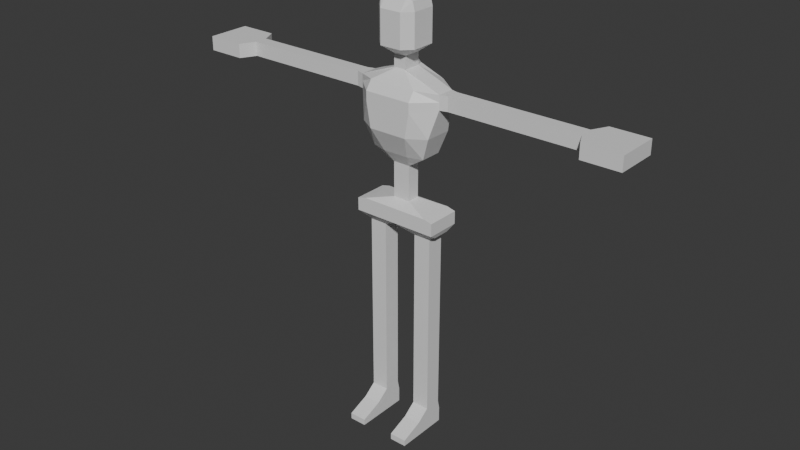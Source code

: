 # Source: Zombi.blend  (saved by Blender 4.0.36; exported with 4.5.12 LTS)
import bpy
from mathutils import Matrix  # noqa: F401  (used for matrix-valued properties, if any)

bpy.ops.wm.read_factory_settings(use_empty=True)
scene = bpy.context.scene
scene.name = 'Scene'

# ---- materials (node trees are filled in below, after node groups)
mat_zombi = bpy.data.materials.new('Zombi')
mat_zombi.alpha_threshold = 0.0
mat_zombi.use_transparent_shadow = False
mat_zombi.roughness = 0.5
mat_zombi.line_color = (0.0, 0.0, 0.0, 1.0)

# ---- material node trees
mat_zombi.use_nodes = True; mat_zombi.node_tree.nodes.clear()
_N = mat_zombi.node_tree.nodes; _L = mat_zombi.node_tree.links
n0 = _N.new('ShaderNodeOutputMaterial'); n0.name = 'Material Output'; n0.location = (300, 300)
n1 = _N.new('ShaderNodeBsdfPrincipled'); n1.name = 'Principled BSDF'; n1.location = (10, 300)
n1.inputs[3].default_value = 1.45
_L.new(n1.outputs[0], n0.inputs[0])
n0.is_active_output = True

# ---- world
world_world = bpy.data.worlds.new('World'); scene.world = world_world
world_world.use_nodes = True; world_world.node_tree.nodes.clear()
_N = world_world.node_tree.nodes; _L = world_world.node_tree.links
n0 = _N.new('ShaderNodeOutputWorld'); n0.name = 'World Output'; n0.location = (300, 300)
n1 = _N.new('ShaderNodeBackground'); n1.name = 'Background'; n1.location = (10, 300)
n1.inputs[0].default_value = (0.05088, 0.05088, 0.05088, 1.0)
_L.new(n1.outputs[0], n0.inputs[0])
n0.is_active_output = True
world_world.color = (0.05088, 0.05088, 0.05088)
world_world.use_sun_shadow = False
world_world.sun_shadow_jitter_overblur = 0.0

# ---- meshes
me_zombi = bpy.data.meshes.new('Zombi')
me_zombi.from_pydata([(0.08, 0.05, 1.99), (0.09, 0.05, 1.8), (0.08, -0.06, 1.99), (0.09, -0.06, 1.8), (-0.08, 0.05, 1.99), (-0.09, 0.05, 1.8), (-0.08, -0.06, 1.99), (-0.09, -0.06, 1.8), (0.16, 0.05, 0.0), (0.16, -0.1, 0.0), (-0.16, 0.05, 0.0), (-0.16, -0.1, 0.0), (-0.16, 0.04, 0.98), (-0.16, -0.04, 0.98), (0.16, 0.04, 0.98), (0.16, -0.04, 0.98), (0.0, 0.08, 1.8), (0.0, -0.06, 2.0), (0.0, -0.1, 1.8), (0.0, 0.05, 2.0), (-0.08, 0.05, 0.0), (-0.08, -0.1, 0.0), (-0.08, -0.04, 0.98), (-0.08, 0.04, 0.98), (-0.2, -0.04, 1.57), (-0.2, 0.04, 1.57), (0.0, 0.12, 1.56), (0.0, -0.12, 1.56), (-0.2, -0.04, 1.635), (-0.2, 0.04, 1.635), (0.0, 0.1, 1.645), (0.0, -0.09, 1.645), (-1.05, -0.1, 1.57), (-1.05, 0.1, 1.57), (-1.05, -0.1, 1.635), (-1.05, 0.1, 1.635), (-0.53, 0.03, 1.57), (-0.53, 0.03, 1.635), (-0.53, -0.03, 1.635), (-0.53, -0.03, 1.57), (-0.235, 0.03, 1.635), (-0.235, -0.03, 1.57), (-0.235, 0.03, 1.57), (-0.235, -0.03, 1.635), (-0.875, 0.1, 1.57), (-0.875, -0.1, 1.635), (-0.875, 0.1, 1.635), (-0.875, -0.1, 1.57), (-0.09, -1.49e-09, 1.8), (-0.08, -1.49e-09, 1.99), (-0.16, 0.0, 0.0), (-0.16, -7.451e-10, 0.98), (-0.08, 0.0, 0.0), (0.0, -1.49e-09, 2.0), (-0.2, 0.0, 1.57), (-0.09, -1.49e-09, 1.85), (0.0, -0.1, 1.85), (-0.2, 0.0, 1.635), (-1.05, 0.0, 1.57), (-1.05, 0.0, 1.635), (-0.53, 0.0, 1.57), (-0.53, 0.0, 1.635), (-0.235, 0.0, 1.635), (-0.235, 0.0, 1.57), (-0.875, 0.0, 1.57), (-0.875, 0.0, 1.635), (-0.16, 0.08, 1.025), (0.0, 0.08, 1.025), (0.0, -0.08, 1.025), (-0.16, -0.08, 1.025), (0.0, 0.08, 1.85), (-0.09, 0.05, 1.85), (-0.08, -7.451e-10, 0.98), (0.0, -7.451e-10, 1.025), (0.08, 0.05, 0.0), (0.08, -0.1, 0.0), (-0.09, 0.05, 1.95), (0.0, 0.08, 1.95), (0.08, -0.04, 0.98), (0.08, 0.04, 0.98), (0.0, -0.1, 1.95), (-0.04, 0.0, 1.283), (0.0, -0.03, 1.283), (-0.09, -1.49e-09, 1.95), (0.2, -0.04, 1.57), (0.2, 0.04, 1.57), (0.2, -0.04, 1.635), (0.2, 0.04, 1.635), (1.05, -0.1, 1.57), (1.05, 0.1, 1.57), (1.05, -0.1, 1.635), (1.05, 0.1, 1.635), (0.53, 0.03, 1.57), (0.53, 0.03, 1.635), (0.53, -0.03, 1.635), (0.53, -0.03, 1.57), (0.235, 0.03, 1.635), (0.235, -0.03, 1.57), (0.235, 0.03, 1.57), (0.235, -0.03, 1.635), (0.875, 0.1, 1.57), (0.0, 0.03, 1.283), (0.875, -0.1, 1.635), (0.875, 0.1, 1.635), (0.875, -0.1, 1.57), (-0.04, 0.03, 1.283), (0.09, -1.49e-09, 1.8), (0.08, -1.49e-09, 1.99), (-0.04, -0.03, 1.283), (0.16, 0.0, 0.0), (0.16, -7.451e-10, 0.98), (0.08, 0.0, 0.0), (-0.16, 0.08, 1.094), (0.0, 0.08, 1.094), (0.0, -0.08, 1.094), (-0.16, -7.451e-10, 1.094), (0.2, 0.0, 1.57), (0.09, -1.49e-09, 1.85), (-0.16, -0.08, 1.094), (-0.13, -0.05, 1.341), (0.2, 0.0, 1.635), (-0.05, 0.08, 1.95), (1.05, 0.0, 1.57), (-0.13, 0.0, 1.341), (0.0, -0.07, 1.341), (0.0, 0.07, 1.341), (-0.13, 0.05, 1.341), (-0.16, 0.04, 0.54), (-0.16, -0.04, 0.54), (-0.08, -0.04, 0.54), (-0.08, 0.04, 0.54), (-0.16, -7.451e-10, 0.54), (-0.08, -7.451e-10, 0.54), (-0.16, -0.04, 0.585), (-0.08, -7.451e-10, 0.585), (-0.16, 0.04, 0.585), (-0.08, -0.04, 0.585), (-0.08, 0.04, 0.585), (-0.16, -7.451e-10, 0.585), (-0.16, 0.04, 0.115), (-0.08, -0.04, 0.115), (-0.08, 0.04, 0.115), (-0.16, 0.0, 0.115), (-0.16, -0.04, 0.115), (-0.08, 0.0, 0.115), (1.05, 0.0, 1.635), (-0.2, 0.04, 1.603), (0.0, 0.12, 1.603), (0.0, -0.12, 1.603), (-0.2, -0.04, 1.603), (-1.05, 0.1, 1.603), (-1.05, -0.1, 1.603), (-0.53, -0.03, 1.603), (-0.53, 0.03, 1.603), (-0.235, 0.03, 1.603), (-0.235, -0.03, 1.603), (-0.875, -0.1, 1.603), (-0.875, 0.1, 1.603), (0.53, 0.0, 1.57), (-1.05, 0.0, 1.603), (-0.05, -0.1, 1.95), (0.53, 0.0, 1.635), (0.235, 0.0, 1.635), (0.235, 0.0, 1.57), (0.875, 0.0, 1.57), (0.875, 0.0, 1.635), (0.16, 0.08, 1.025), (-0.09, -0.06, 1.95), (-0.05, 0.08, 1.8), (-0.05, -0.06, 2.0), (-0.12, 0.05, 0.0), (-0.12, 0.04, 0.98), (-0.05, -0.1, 1.8), (-0.05, 0.05, 2.0), (-0.12, -0.1, 0.0), (-0.12, -0.04, 0.98), (-0.11, 0.12, 1.56), (-0.11, -0.12, 1.56), (-0.11, -0.09, 1.645), (-0.11, 0.1, 1.645), (-0.12, 0.0, 0.0), (-0.05, -1.49e-09, 2.0), (-0.1, 0.08, 1.025), (-0.1, -0.08, 1.025), (-0.02, 0.03, 1.283), (-0.02, -0.03, 1.283), (-0.08, -0.08, 1.094), (-0.08, 0.08, 1.094), (-0.06, 0.07, 1.341), (-0.06, -0.07, 1.341), (-0.12, 0.04, 0.54), (-0.12, -0.04, 0.54), (-0.12, -0.04, 0.585), (-0.12, 0.04, 0.585), (-0.12, 0.04, 0.115), (-0.12, -0.04, 0.115), (-0.11, -0.12, 1.603), (-0.11, 0.12, 1.603), (-0.03, -0.04, 1.758), (-0.03, 0.04, 1.758), (0.0, 0.04, 1.758), (0.0, -0.04, 1.758), (-0.03, -1.49e-09, 1.758), (0.16, -0.08, 1.025), (-0.02, 0.04, 1.758), (-0.02, -0.04, 1.758), (-0.03, 0.04, 1.701), (0.0, 0.07, 1.701), (0.0, -0.04, 1.701), (-0.03, 0.0, 1.701), (0.09, 0.05, 1.85), (0.08, -7.451e-10, 0.98), (-0.02, 0.07, 1.701), (-0.02, -0.04, 1.701), (-0.03, -0.04, 1.701), (-0.17, -0.07, 1.446), (0.09, 0.05, 1.95), (-0.17, 0.0, 1.446), (0.0, -0.12, 1.446), (0.0, 0.09, 1.446), (-0.17, 0.06, 1.446), (-0.09, -0.12, 1.446), (-0.09, 0.09, 1.446), (0.04, 0.0, 1.283), (-0.04, -0.03, 1.121), (-0.04, 0.03, 1.121), (0.0, 0.03, 1.121), (0.0, -0.03, 1.121), (-0.04, -7.451e-10, 1.121), (0.09, -1.49e-09, 1.95), (-0.02, 0.03, 1.121), (-0.02, -0.03, 1.121), (-0.16, -0.04, 0.6323), (-0.08, -7.451e-10, 0.6323), (-0.16, 0.04, 0.6323), (-0.08, -0.04, 0.6323), (-0.08, 0.04, 0.6323), (-0.16, -7.451e-10, 0.6323), (-0.12, 0.04, 0.6323), (-0.12, -0.04, 0.6323), (-0.16, 0.05, 0.069), (-0.08, -0.1, 0.069), (-0.08, 0.05, 0.069), (-0.16, 0.0, 0.069), (-0.16, -0.1, 0.069), (-0.08, 0.0, 0.069), (-0.12, 0.05, 0.069), (-0.12, -0.1, 0.069), (-0.4938, 0.03, 1.57), (-0.4938, -0.03, 1.635), (-0.4938, 0.03, 1.635), (-0.4938, -0.03, 1.57), (-0.4938, 0.0, 1.635), (-0.4938, 0.0, 1.57), (-0.4938, 0.03, 1.603), (-0.4938, -0.03, 1.603), (-0.8395, 0.03, 1.635), (-0.8395, -0.03, 1.57), (-0.8395, 0.03, 1.57), (-0.8395, -0.03, 1.635), (-0.8395, 0.0, 1.635), (-0.8395, 0.0, 1.57), (-0.8395, 0.03, 1.603), (-0.8395, -0.03, 1.603), (-0.16, -0.2, 0.0), (-0.08, -0.2, 0.0), (0.04, 0.03, 1.283), (-0.12, -0.2, 0.0), (-0.08, -0.2, 0.029), (-0.16, -0.2, 0.029), (-0.12, -0.2, 0.029), (0.04, -0.03, 1.283), (0.16, 0.08, 1.094), (0.16, -7.451e-10, 1.094), (0.16, -0.08, 1.094), (0.13, -0.05, 1.341), (0.05, 0.08, 1.95), (0.13, 0.0, 1.341), (0.13, 0.05, 1.341), (-0.05, -0.1, 1.9), (-0.05, 0.08, 1.9), (0.16, 0.04, 0.54), (0.16, -0.04, 0.54), (0.08, -0.04, 0.54), (0.08, 0.04, 0.54), (0.16, -7.451e-10, 0.54), (0.08, -7.451e-10, 0.54), (0.16, -0.04, 0.585), (0.08, -7.451e-10, 0.585), (0.16, 0.04, 0.585), (0.08, -0.04, 0.585), (0.08, 0.04, 0.585), (0.16, -7.451e-10, 0.585), (0.16, 0.04, 0.115), (0.08, -0.04, 0.115), (0.08, 0.04, 0.115), (0.16, 0.0, 0.115), (0.16, -0.04, 0.115), (0.08, 0.0, 0.115), (0.2, 0.04, 1.603), (0.2, -0.04, 1.603), (1.05, 0.1, 1.603), (1.05, -0.1, 1.603), (0.53, -0.03, 1.603), (0.53, 0.03, 1.603), (0.235, 0.03, 1.603), (0.235, -0.03, 1.603), (0.875, -0.1, 1.603), (0.875, 0.1, 1.603), (1.05, 0.0, 1.603), (0.05, -0.1, 1.95), (0.09, -0.06, 1.95), (0.05, 0.08, 1.8), (0.05, -0.06, 2.0), (0.12, 0.05, 0.0), (0.12, 0.04, 0.98), (0.05, -0.1, 1.8), (0.05, 0.05, 2.0), (0.12, -0.1, 0.0), (0.12, -0.04, 0.98), (0.11, 0.12, 1.56), (0.11, -0.12, 1.56), (0.11, -0.09, 1.645), (0.11, 0.1, 1.645), (0.12, 0.0, 0.0), (0.05, -1.49e-09, 2.0), (0.1, 0.08, 1.025), (0.1, -0.08, 1.025), (-0.09, -1.49e-09, 1.9), (0.02, 0.03, 1.283), (0.02, -0.03, 1.283), (0.08, -0.08, 1.094), (0.08, 0.08, 1.094), (0.06, 0.07, 1.341), (0.06, -0.07, 1.341), (0.0, -0.1, 1.9), (0.0, 0.08, 1.9), (0.12, 0.04, 0.54), (0.12, -0.04, 0.54), (0.12, -0.04, 0.585), (0.12, 0.04, 0.585), (0.12, 0.04, 0.115), (-0.09, 0.05, 1.9), (-0.09, -0.06, 1.9), (0.12, -0.04, 0.115), (0.11, -0.12, 1.603), (0.11, 0.12, 1.603), (0.03, -0.04, 1.758), (0.03, 0.04, 1.758), (0.03, -1.49e-09, 1.758), (0.02, 0.04, 1.758), (0.02, -0.04, 1.758), (0.03, 0.04, 1.701), (0.03, 0.0, 1.701), (0.02, 0.07, 1.701), (0.02, -0.04, 1.701), (0.03, -0.04, 1.701), (0.17, -0.07, 1.446), (0.17, 0.0, 1.446), (0.17, 0.06, 1.446), (0.09, -0.12, 1.446), (0.09, 0.09, 1.446), (0.04, -0.03, 1.121), (0.04, 0.03, 1.121), (0.04, -7.451e-10, 1.121), (0.02, 0.03, 1.121), (0.02, -0.03, 1.121), (0.16, -0.04, 0.6323), (0.08, -7.451e-10, 0.6323), (0.16, 0.04, 0.6323), (0.08, -0.04, 0.6323), (0.08, 0.04, 0.6323), (0.16, -7.451e-10, 0.6323), (0.12, 0.04, 0.6323), (0.12, -0.04, 0.6323), (0.16, 0.05, 0.069), (0.08, -0.1, 0.069), (0.08, 0.05, 0.069), (0.16, 0.0, 0.069), (-0.05, 0.08, 1.85), (-0.05, -0.1, 1.85), (0.16, -0.1, 0.069), (0.08, 0.0, 0.069), (0.12, 0.05, 0.069), (-0.09, -0.06, 1.85), (-0.03, -0.04, 1.729), (-0.03, 0.04, 1.729), (0.0, 0.04, 1.729), (0.0, -0.04, 1.729), (-0.03, 0.0, 1.729), (-0.02, 0.04, 1.729), (-0.02, -0.04, 1.729), (0.12, -0.1, 0.069), (0.4938, 0.03, 1.57), (0.4938, -0.03, 1.635), (0.4938, 0.03, 1.635), (0.4938, -0.03, 1.57), (-0.19, 0.04, 1.0), (-0.19, -0.04, 1.0), (-0.19, -7.451e-10, 1.0), (-0.2, 0.08, 1.025), (-0.2, -0.08, 1.025), (-0.2, -7.451e-10, 1.025), (-0.2, 0.08, 1.084), (-0.2, -7.451e-10, 1.084), (-0.2, -0.08, 1.084), (0.4938, 0.0, 1.635), (0.4938, 0.0, 1.57), (0.4938, 0.03, 1.603), (0.4938, -0.03, 1.603), (0.8395, 0.03, 1.635), (0.8395, -0.03, 1.57), (0.8395, 0.03, 1.57), (0.8395, -0.03, 1.635), (0.8395, 0.0, 1.635), (0.8395, 0.0, 1.57), (0.8395, 0.03, 1.603), (0.8395, -0.03, 1.603), (0.16, -0.2, 0.0), (0.08, -0.2, 0.0), (0.12, -0.2, 0.0), (0.08, -0.2, 0.029), (0.16, -0.2, 0.029), (0.12, -0.2, 0.029), (0.05, -0.1, 1.9), (0.05, 0.08, 1.9), (0.09, -1.49e-09, 1.9), (0.09, 0.05, 1.9), (0.09, -0.06, 1.9), (0.05, 0.08, 1.85), (0.05, -0.1, 1.85), (0.09, -0.06, 1.85), (0.03, -0.04, 1.729), (0.03, 0.04, 1.729), (0.03, 0.0, 1.729), (0.02, 0.04, 1.729), (0.02, -0.04, 1.729), (0.19, 0.04, 1.0), (0.19, -0.04, 1.0), (0.19, -7.451e-10, 1.0), (0.2, 0.08, 1.025), (0.2, -0.08, 1.025), (0.2, -7.451e-10, 1.025), (0.2, 0.08, 1.084), (0.2, -7.451e-10, 1.084), (0.2, -0.08, 1.084)], [], [(181, 49, 6, 169), (160, 169, 6, 167), (83, 49, 4, 76), (243, 240, 10, 50), (412, 100, 164, 415), (15, 438, 441, 203), (82, 227, 366, 330), (19, 53, 325, 317), (97, 396, 409, 306), (244, 11, 264, 269), (183, 69, 13, 175), (274, 445, 444, 273), (395, 93, 304, 408), (118, 115, 404, 405), (182, 67, 23, 171), (145, 309, 301, 91), (326, 315, 79, 67), (246, 242, 20, 170), (180, 52, 21, 174), (121, 173, 19, 77), (302, 88, 122, 309), (393, 92, 158, 407), (372, 292, 289, 369), (197, 147, 26, 176), (157, 44, 33, 150), (15, 367, 372, 110), (356, 86, 120, 353), (196, 149, 24, 177), (213, 214, 28, 178), (272, 443, 440, 166), (323, 346, 147, 30), (209, 206, 29, 57), (212, 207, 30, 179), (315, 373, 371, 79), (159, 150, 33, 58), (156, 45, 34, 151), (65, 46, 35, 59), (64, 47, 32, 58), (253, 251, 39, 60), (252, 250, 37, 61), (255, 249, 38, 152), (254, 248, 36, 153), (146, 25, 42, 154), (149, 28, 43, 155), (57, 29, 40, 62), (54, 24, 41, 63), (261, 257, 47, 64), (260, 256, 46, 65), (263, 259, 45, 156), (262, 258, 44, 157), (259, 260, 65, 45), (258, 261, 64, 44), (25, 54, 63, 42), (28, 57, 62, 43), (249, 252, 61, 38), (248, 253, 60, 36), (44, 64, 58, 33), (45, 65, 59, 34), (151, 159, 58, 32), (214, 209, 57, 28), (78, 370, 374, 319), (366, 331, 274, 362), (100, 89, 122, 164), (170, 20, 52, 180), (112, 66, 400, 403), (435, 354, 207, 387), (383, 314, 74, 377), (297, 381, 378, 296), (354, 323, 30, 207), (244, 243, 50, 11), (167, 6, 49, 83), (173, 4, 49, 181), (95, 411, 417, 303), (66, 12, 397, 400), (3, 347, 349, 106), (187, 113, 67, 182), (13, 69, 401, 398), (346, 320, 26, 147), (218, 124, 334, 360), (186, 118, 69, 183), (72, 73, 68, 22), (421, 419, 420, 423), (376, 382, 111, 75), (414, 165, 103, 410), (189, 119, 108, 185), (85, 359, 361, 320), (331, 327, 203, 274), (304, 416, 412, 92), (325, 313, 2, 107), (211, 78, 68, 73), (308, 301, 89, 100), (388, 208, 355, 436), (353, 120, 87, 352), (80, 310, 313, 17), (305, 408, 393, 98), (306, 409, 394, 99), (116, 163, 97, 84), (276, 77, 19, 317), (96, 395, 408, 305), (229, 216, 0, 107), (87, 96, 305, 299), (416, 308, 100, 412), (362, 274, 273, 364), (324, 318, 75, 111), (310, 311, 2, 313), (378, 109, 8, 375), (409, 303, 94, 394), (294, 376, 392, 344), (14, 369, 373, 315), (327, 319, 15, 203), (381, 422, 418, 9), (373, 340, 291, 371), (72, 23, 67, 73), (241, 21, 52, 245), (242, 245, 52, 20), (322, 345, 300, 86), (123, 126, 105, 81), (188, 125, 101, 184), (119, 123, 81, 108), (381, 9, 109, 378), (86, 99, 162, 120), (293, 375, 383, 341), (303, 417, 413, 94), (231, 224, 118, 186), (228, 225, 112, 115), (230, 226, 113, 187), (224, 228, 115, 118), (374, 339, 287, 367), (394, 94, 161, 406), (215, 217, 123, 119), (222, 219, 125, 188), (217, 220, 126, 123), (93, 410, 416, 304), (221, 215, 119, 189), (291, 284, 286, 288), (300, 306, 99, 86), (137, 134, 132, 130), (136, 129, 132, 134), (133, 138, 131, 128), (193, 137, 130, 190), (192, 133, 128, 191), (138, 135, 127, 131), (237, 234, 135, 138), (239, 232, 133, 192), (238, 236, 137, 193), (232, 237, 138, 133), (235, 136, 134, 233), (236, 233, 134, 137), (130, 132, 144, 141), (129, 140, 144, 132), (128, 131, 142, 143), (190, 130, 141, 194), (191, 128, 143, 195), (131, 127, 139, 142), (355, 322, 86, 356), (434, 353, 352, 433), (333, 329, 101, 125), (165, 145, 91, 103), (27, 218, 360, 321), (31, 148, 345, 322), (277, 223, 266, 278), (148, 27, 321, 345), (278, 266, 329, 333), (34, 59, 159, 151), (256, 262, 157, 46), (257, 263, 156, 47), (24, 149, 155, 41), (29, 146, 154, 40), (250, 254, 153, 37), (251, 255, 152, 39), (47, 156, 151, 32), (59, 35, 150, 159), (369, 289, 340, 373), (178, 28, 149, 196), (46, 157, 150, 35), (179, 30, 147, 197), (124, 82, 330, 334), (345, 321, 84, 300), (29, 179, 197, 146), (31, 178, 196, 148), (129, 191, 195, 140), (127, 190, 194, 139), (234, 238, 193, 135), (235, 239, 192, 136), (136, 192, 191, 129), (135, 193, 190, 127), (218, 221, 189, 124), (220, 222, 188, 126), (225, 230, 187, 112), (227, 231, 186, 114), (126, 188, 184, 105), (124, 189, 185, 82), (114, 186, 183, 68), (112, 187, 182, 66), (19, 173, 181, 53), (10, 170, 180, 50), (206, 212, 179, 29), (208, 213, 178, 31), (148, 196, 177, 27), (146, 197, 176, 25), (76, 4, 173, 121), (50, 180, 174, 11), (240, 246, 170, 10), (66, 182, 171, 12), (68, 183, 175, 22), (241, 247, 270, 268), (80, 17, 169, 160), (53, 181, 169, 17), (18, 172, 205, 201), (5, 168, 204, 199), (164, 122, 88, 104), (406, 161, 93, 395), (358, 277, 278, 359), (407, 158, 95, 396), (7, 48, 202, 198), (168, 16, 200, 204), (48, 5, 199, 202), (172, 7, 198, 205), (388, 391, 213, 208), (386, 390, 212, 206), (357, 275, 277, 358), (109, 9, 318, 324), (53, 17, 313, 325), (166, 14, 315, 326), (385, 389, 209, 214), (390, 387, 207, 212), (389, 386, 206, 209), (391, 385, 214, 213), (25, 176, 222, 220), (27, 177, 221, 218), (120, 162, 96, 87), (299, 305, 98, 85), (177, 24, 215, 221), (287, 282, 285, 292), (54, 25, 220, 217), (176, 26, 219, 222), (24, 54, 217, 215), (408, 304, 92, 393), (82, 185, 231, 227), (105, 184, 230, 225), (341, 383, 377, 295), (108, 81, 228, 224), (184, 101, 226, 230), (81, 105, 225, 228), (185, 108, 224, 231), (417, 307, 102, 413), (415, 164, 104, 411), (413, 102, 165, 414), (22, 175, 239, 235), (12, 171, 238, 234), (23, 72, 233, 236), (22, 235, 233, 72), (13, 51, 237, 232), (171, 23, 236, 238), (175, 13, 232, 239), (51, 12, 234, 237), (140, 195, 247, 241), (139, 194, 246, 240), (141, 144, 245, 242), (140, 241, 245, 144), (143, 142, 243, 244), (194, 141, 242, 246), (195, 143, 244, 247), (142, 139, 240, 243), (41, 155, 255, 251), (40, 154, 254, 250), (42, 63, 253, 248), (43, 62, 252, 249), (154, 42, 248, 254), (155, 43, 249, 255), (62, 40, 250, 252), (63, 41, 251, 253), (39, 152, 263, 257), (37, 153, 262, 256), (36, 60, 261, 258), (38, 61, 260, 259), (153, 36, 258, 262), (152, 38, 259, 263), (61, 37, 256, 260), (60, 39, 257, 261), (270, 269, 264, 267), (268, 270, 267, 265), (85, 98, 163, 116), (11, 174, 267, 264), (174, 21, 265, 267), (247, 244, 269, 270), (21, 241, 268, 265), (367, 287, 292, 372), (370, 368, 288, 290), (292, 285, 281, 289), (340, 337, 284, 291), (290, 288, 286, 283), (312, 350, 200, 16), (433, 352, 354, 435), (361, 333, 125, 219), (360, 334, 275, 357), (370, 290, 339, 374), (359, 278, 333, 361), (8, 109, 324, 314), (299, 85, 320, 346), (364, 273, 272, 363), (365, 332, 113, 226), (377, 74, 111, 382), (275, 271, 223, 277), (332, 326, 67, 113), (311, 229, 107, 2), (396, 95, 303, 409), (104, 88, 302, 307), (339, 338, 282, 287), (371, 291, 288, 368), (314, 324, 111, 74), (317, 325, 107, 0), (266, 363, 365, 329), (334, 330, 271, 275), (211, 73, 67, 79), (392, 423, 422, 381), (102, 90, 145, 165), (166, 440, 437, 14), (90, 302, 309, 145), (338, 344, 297, 282), (282, 297, 296, 285), (285, 296, 293, 281), (337, 341, 295, 284), (410, 103, 308, 416), (348, 433, 435, 350), (351, 436, 432, 347), (312, 16, 70, 429), (349, 434, 433, 348), (3, 106, 117, 431), (201, 388, 436, 351), (290, 283, 338, 339), (283, 294, 344, 338), (281, 293, 341, 337), (87, 299, 346, 323), (289, 281, 337, 340), (103, 91, 301, 308), (352, 87, 323, 354), (114, 68, 327, 331), (363, 272, 332, 365), (272, 166, 326, 332), (227, 114, 331, 366), (208, 31, 322, 355), (106, 349, 348, 1), (18, 201, 351, 316), (375, 8, 314, 383), (216, 276, 317, 0), (68, 78, 319, 327), (1, 348, 350, 312), (316, 351, 347, 3), (376, 421, 423, 392), (271, 362, 364, 223), (320, 361, 219, 26), (321, 360, 357, 84), (116, 358, 359, 85), (436, 355, 356, 432), (84, 357, 358, 116), (329, 365, 226, 101), (432, 356, 353, 434), (295, 377, 382, 298), (319, 374, 367, 15), (79, 371, 368, 211), (223, 364, 363, 266), (110, 372, 369, 14), (294, 298, 382, 376), (330, 366, 362, 271), (78, 211, 368, 370), (92, 412, 415, 158), (162, 406, 395, 96), (98, 393, 407, 163), (344, 392, 381, 297), (163, 407, 396, 97), (94, 413, 414, 161), (296, 378, 375, 293), (99, 394, 406, 162), (9, 418, 420, 318), (318, 420, 419, 75), (161, 414, 410, 93), (158, 415, 411, 95), (75, 419, 421, 376), (423, 420, 418, 422), (427, 425, 276, 216), (117, 210, 427, 426), (56, 335, 279, 380), (71, 342, 280, 379), (426, 427, 216, 229), (384, 343, 328, 55), (210, 429, 425, 427), (430, 431, 428, 424), (424, 428, 311, 310), (379, 280, 336, 70), (55, 328, 342, 71), (380, 279, 343, 384), (309, 122, 89, 301), (411, 104, 307, 417), (335, 80, 160, 279), (342, 76, 121, 280), (284, 295, 298, 286), (343, 167, 83, 328), (84, 97, 306, 300), (307, 302, 90, 102), (283, 286, 298, 294), (280, 121, 77, 336), (328, 83, 76, 342), (279, 160, 167, 343), (172, 380, 384, 7), (48, 55, 71, 5), (168, 379, 70, 16), (428, 426, 229, 311), (431, 117, 426, 428), (56, 430, 424, 335), (7, 384, 55, 48), (425, 336, 77, 276), (5, 71, 379, 168), (18, 56, 380, 172), (429, 70, 336, 425), (335, 424, 310, 80), (350, 435, 387, 200), (316, 3, 431, 430), (1, 312, 429, 210), (106, 1, 210, 117), (18, 316, 430, 56), (347, 432, 434, 349), (205, 198, 385, 391), (202, 199, 386, 389), (204, 200, 387, 390), (198, 202, 389, 385), (199, 204, 390, 386), (201, 205, 391, 388), (402, 400, 397, 399), (401, 402, 399, 398), (405, 404, 402, 401), (404, 403, 400, 402), (115, 112, 403, 404), (69, 118, 405, 401), (12, 51, 399, 397), (51, 13, 398, 399), (442, 439, 437, 440), (441, 438, 439, 442), (445, 441, 442, 444), (444, 442, 440, 443), (273, 444, 443, 272), (203, 441, 445, 274), (14, 437, 439, 110), (110, 439, 438, 15)])
_uv = me_zombi.uv_layers.new(name='UVMap')
_uv.uv.foreach_set('vector', [0.8125, 0.625, 0.875, 0.625, 0.875, 0.75, 0.8125, 0.75, 0.5625, 0.9375, 0.625, 0.9375, 0.625, 1.0, 0.5625, 1.0, 0.5625, 0.125, 0.625, 0.125, 0.625, 0.25, 0.5625, 0.25, 0.375, 0.125, 0.375, 0.25, 0.375, 0.25, 0.375, 0.125, 0.375, 0.25, 0.375, 0.25, 0.375, 0.125, 0.375, 0.125, 0.375, 1.0, 0.375, 1.0, 0.375, 1.0, 0.375, 1.0, 0.375, 0.875, 0.375, 0.875, 0.375, 0.9375, 0.375, 0.9375, 0.75, 0.5, 0.75, 0.625, 0.8125, 0.625, 0.8125, 0.5, 0.375, 1.0, 0.375, 1.0, 0.375, 1.0, 0.375, 1.0, 0.375, 0.0, 0.375, 0.0, 0.375, 0.0, 0.375, 0.0, 0.375, 0.9375, 0.375, 1.0, 0.375, 1.0, 0.375, 0.9375, 0.375, 0.0, 0.375, 0.0, 0.375, 0.125, 0.375, 0.125, 0.375, 0.25, 0.375, 0.25, 0.375, 0.25, 0.375, 0.25, 0.375, 0.0, 0.375, 0.125, 0.375, 0.125, 0.375, 0.0, 0.375, 0.3125, 0.375, 0.375, 0.375, 0.375, 0.375, 0.3125, 0.375, 0.125, 0.375, 0.125, 0.375, 0.25, 0.375, 0.25, 0.375, 0.3125, 0.375, 0.3125, 0.375, 0.375, 0.375, 0.375, 0.375, 0.3125, 0.375, 0.375, 0.375, 0.375, 0.375, 0.3125, 0.1875, 0.625, 0.25, 0.625, 0.25, 0.75, 0.1875, 0.75, 0.5625, 0.3125, 0.625, 0.3125, 0.625, 0.375, 0.5625, 0.375, 0.375, 0.0, 0.375, 0.0, 0.375, 0.125, 0.375, 0.125, 0.375, 0.25, 0.375, 0.25, 0.375, 0.125, 0.375, 0.125, 0.375, 0.125, 0.375, 0.125, 0.375, 0.25, 0.375, 0.25, 0.375, 0.3125, 0.375, 0.375, 0.375, 0.375, 0.375, 0.3125, 0.375, 0.25, 0.375, 0.25, 0.375, 0.25, 0.375, 0.25, 0.375, 0.0, 0.375, 0.0, 0.375, 0.125, 0.375, 0.125, 0.375, 0.0, 0.375, 0.0, 0.375, 0.125, 0.375, 0.125, 0.375, 0.9375, 0.375, 1.0, 0.375, 1.0, 0.375, 0.9375, 0.375, 0.9375, 0.375, 1.0, 0.375, 1.0, 0.375, 0.9375, 0.375, 0.25, 0.375, 0.25, 0.375, 0.25, 0.375, 0.25, 0.375, 0.3125, 0.375, 0.3125, 0.375, 0.375, 0.375, 0.375, 0.375, 0.125, 0.375, 0.25, 0.375, 0.25, 0.375, 0.125, 0.375, 0.3125, 0.375, 0.375, 0.375, 0.375, 0.375, 0.3125, 0.375, 0.3125, 0.375, 0.3125, 0.375, 0.375, 0.375, 0.375, 0.375, 0.125, 0.375, 0.25, 0.375, 0.25, 0.375, 0.125, 0.375, 1.0, 0.375, 1.0, 0.375, 1.0, 0.375, 1.0, 0.375, 0.125, 0.375, 0.25, 0.375, 0.25, 0.375, 0.125, 0.375, 0.125, 0.375, 0.0, 0.375, 0.0, 0.375, 0.125, 0.375, 0.125, 0.375, 0.0, 0.375, 0.0, 0.375, 0.125, 0.375, 0.125, 0.375, 0.25, 0.375, 0.25, 0.375, 0.125, 0.375, 1.0, 0.375, 1.0, 0.375, 1.0, 0.375, 1.0, 0.375, 0.25, 0.375, 0.25, 0.375, 0.25, 0.375, 0.25, 0.375, 0.25, 0.375, 0.25, 0.375, 0.25, 0.375, 0.25, 0.375, 1.0, 0.375, 1.0, 0.375, 1.0, 0.375, 1.0, 0.375, 0.125, 0.375, 0.25, 0.375, 0.25, 0.375, 0.125, 0.375, 0.125, 0.375, 0.0, 0.375, 0.0, 0.375, 0.125, 0.375, 0.125, 0.375, 0.0, 0.375, 0.0, 0.375, 0.125, 0.375, 0.125, 0.375, 0.25, 0.375, 0.25, 0.375, 0.125, 0.375, 1.0, 0.375, 1.0, 0.375, 1.0, 0.375, 1.0, 0.375, 0.25, 0.375, 0.25, 0.375, 0.25, 0.375, 0.25, 0.375, 0.0, 0.375, 0.125, 0.375, 0.125, 0.375, 0.0, 0.375, 0.25, 0.375, 0.125, 0.375, 0.125, 0.375, 0.25, 0.375, 0.25, 0.375, 0.125, 0.375, 0.125, 0.375, 0.25, 0.375, 0.0, 0.375, 0.125, 0.375, 0.125, 0.375, 0.0, 0.375, 0.0, 0.375, 0.125, 0.375, 0.125, 0.375, 0.0, 0.375, 0.25, 0.375, 0.125, 0.375, 0.125, 0.375, 0.25, 0.375, 0.25, 0.375, 0.125, 0.375, 0.125, 0.375, 0.25, 0.375, 0.0, 0.375, 0.125, 0.375, 0.125, 0.375, 0.0, 0.375, 0.0, 0.375, 0.125, 0.375, 0.125, 0.375, 0.0, 0.375, 0.0, 0.375, 0.125, 0.375, 0.125, 0.375, 0.0, 0.375, 0.875, 0.375, 0.875, 0.375, 0.9375, 0.375, 0.9375, 0.375, 0.9375, 0.375, 0.9375, 0.375, 1.0, 0.375, 1.0, 0.375, 0.25, 0.375, 0.25, 0.375, 0.125, 0.375, 0.125, 0.1875, 0.5, 0.25, 0.5, 0.25, 0.625, 0.1875, 0.625, 0.375, 0.25, 0.375, 0.25, 0.375, 0.25, 0.375, 0.25, 0.375, 0.3125, 0.375, 0.3125, 0.375, 0.375, 0.375, 0.375, 0.375, 0.3125, 0.375, 0.3125, 0.375, 0.375, 0.375, 0.375, 0.375, 0.0, 0.375, 0.0, 0.375, 0.125, 0.375, 0.125, 0.375, 0.3125, 0.375, 0.3125, 0.375, 0.375, 0.375, 0.375, 0.375, 0.0, 0.375, 0.125, 0.375, 0.125, 0.375, 0.0, 0.5625, 0.0, 0.625, 0.0, 0.625, 0.125, 0.5625, 0.125, 0.8125, 0.5, 0.875, 0.5, 0.875, 0.625, 0.8125, 0.625, 0.375, 1.0, 0.375, 1.0, 0.375, 1.0, 0.375, 1.0, 0.375, 0.25, 0.375, 0.25, 0.375, 0.25, 0.375, 0.25, 0.375, 0.0, 0.375, 0.0, 0.375, 0.125, 0.375, 0.125, 0.375, 0.3125, 0.375, 0.375, 0.375, 0.375, 0.375, 0.3125, 0.375, 1.0, 0.375, 1.0, 0.375, 1.0, 0.375, 1.0, 0.375, 0.3125, 0.375, 0.3125, 0.375, 0.375, 0.375, 0.375, 0.375, 0.875, 0.375, 0.875, 0.375, 0.9375, 0.375, 0.9375, 0.375, 0.9375, 0.375, 1.0, 0.375, 1.0, 0.375, 0.9375, 0.0, 0.0, 0.0, 0.0, 0.375, 0.875, 0.375, 0.875, 0.375, 0.875, 0.375, 0.875, 0.375, 0.9375, 0.375, 0.9375, 0.2688, 0.7687, 0.2125, 0.5312, 0.25, 0.625, 0.25, 0.75, 0.375, 0.125, 0.375, 0.125, 0.375, 0.25, 0.375, 0.25, 0.375, 0.9375, 0.375, 1.0, 0.375, 1.0, 0.375, 0.9375, 0.375, 0.25, 0.375, 0.25, 0.375, 0.3125, 0.375, 0.3125, 0.375, 0.9375, 0.375, 0.9375, 0.375, 1.0, 0.375, 1.0, 0.375, 0.25, 0.375, 0.25, 0.375, 0.25, 0.375, 0.25, 0.8125, 0.625, 0.8125, 0.75, 0.875, 0.75, 0.875, 0.625, 0.0, 0.0, 0.375, 0.875, 0.375, 0.875, 0.0, 0.0, 0.375, 0.25, 0.375, 0.25, 0.375, 0.25, 0.375, 0.25, 0.375, 0.875, 0.375, 0.875, 0.375, 0.9375, 0.375, 0.9375, 0.375, 0.125, 0.375, 0.125, 0.375, 0.25, 0.375, 0.25, 0.5625, 0.875, 0.5625, 0.9375, 0.625, 0.9375, 0.625, 0.875, 0.375, 0.25, 0.375, 0.25, 0.375, 0.25, 0.375, 0.25, 0.375, 1.0, 0.375, 1.0, 0.375, 1.0, 0.375, 1.0, 0.375, 0.125, 0.375, 0.125, 0.375, 0.0, 0.375, 0.0, 0.5625, 0.3125, 0.5625, 0.375, 0.625, 0.375, 0.625, 0.3125, 0.375, 0.25, 0.375, 0.25, 0.375, 0.25, 0.375, 0.25, 0.5625, 0.125, 0.5625, 0.25, 0.625, 0.25, 0.625, 0.125, 0.375, 0.25, 0.375, 0.25, 0.375, 0.25, 0.375, 0.25, 0.375, 0.25, 0.375, 0.25, 0.375, 0.25, 0.375, 0.25, 0.375, 0.0, 0.375, 0.0, 0.375, 0.125, 0.375, 0.125, 0.1875, 0.625, 0.1875, 0.75, 0.25, 0.75, 0.25, 0.625, 0.5625, 0.9375, 0.5625, 1.0, 0.625, 1.0, 0.625, 0.9375, 0.375, 0.125, 0.375, 0.125, 0.375, 0.25, 0.375, 0.25, 0.375, 1.0, 0.375, 1.0, 0.375, 1.0, 0.375, 1.0, 0.375, 0.875, 0.375, 0.875, 0.375, 0.9375, 0.375, 0.9375, 0.375, 0.25, 0.375, 0.25, 0.375, 0.3125, 0.375, 0.3125, 0.375, 0.9375, 0.375, 0.9375, 0.375, 1.0, 0.375, 1.0, 0.375, 0.0, 0.375, 0.0, 0.375, 0.0, 0.375, 0.0, 0.375, 0.3125, 0.375, 0.3125, 0.375, 0.375, 0.375, 0.375, 0.0, 0.0, 0.375, 0.375, 0.375, 0.375, 0.0, 0.0, 0.2688, 0.7687, 0.25, 0.75, 0.25, 0.625, 0.2125, 0.5312, 0.2688, 0.4812, 0.2125, 0.5312, 0.25, 0.625, 0.25, 0.5, 0.375, 0.9375, 0.375, 0.9375, 0.375, 1.0, 0.375, 1.0, 0.375, 0.125, 0.375, 0.25, 0.375, 0.25, 0.375, 0.125, 0.375, 0.3125, 0.375, 0.375, 0.375, 0.375, 0.375, 0.3125, 0.375, 0.0, 0.375, 0.125, 0.375, 0.125, 0.375, 0.0, 0.375, 0.0, 0.375, 0.0, 0.375, 0.125, 0.375, 0.125, 0.375, 0.0, 0.375, 0.0, 0.375, 0.125, 0.375, 0.125, 0.375, 0.25, 0.375, 0.25, 0.375, 0.3125, 0.375, 0.3125, 0.375, 1.0, 0.375, 1.0, 0.375, 1.0, 0.375, 1.0, 0.375, 0.9375, 0.375, 1.0, 0.375, 1.0, 0.375, 0.9375, 0.375, 0.125, 0.375, 0.25, 0.375, 0.25, 0.375, 0.125, 0.375, 0.3125, 0.375, 0.375, 0.375, 0.375, 0.375, 0.3125, 0.375, 0.0, 0.375, 0.125, 0.375, 0.125, 0.375, 0.0, 0.375, 0.9375, 0.375, 0.9375, 0.375, 1.0, 0.375, 1.0, 0.375, 0.0, 0.375, 0.0, 0.375, 0.125, 0.375, 0.125, 0.375, 0.0, 0.375, 0.125, 0.375, 0.125, 0.375, 0.0, 0.375, 0.3125, 0.375, 0.375, 0.375, 0.375, 0.375, 0.3125, 0.375, 0.125, 0.375, 0.25, 0.375, 0.25, 0.375, 0.125, 0.375, 0.25, 0.375, 0.25, 0.375, 0.25, 0.375, 0.25, 0.375, 0.9375, 0.375, 1.0, 0.375, 1.0, 0.375, 0.9375, 0.3438, 0.4062, 0.3125, 0.4375, 0.125, 0.3125, 0.0625, 0.1562, 0.375, 1.0, 0.375, 1.0, 0.375, 1.0, 0.375, 1.0, 0.3438, 0.4062, 0.0625, 0.1562, 0.125, 0.3125, 0.3125, 0.4375, 0.3438, 0.8438, 0.3125, 0.8125, 0.125, 0.3125, 0.0625, 0.1562, 0.375, 0.0, 0.375, 0.125, 0.375, 0.125, 0.375, 0.0, 0.375, 0.3125, 0.375, 0.375, 0.375, 0.375, 0.375, 0.3125, 0.375, 0.9375, 0.375, 1.0, 0.375, 1.0, 0.375, 0.9375, 0.375, 0.125, 0.375, 0.25, 0.375, 0.25, 0.375, 0.125, 0.375, 0.125, 0.375, 0.25, 0.375, 0.25, 0.375, 0.125, 0.375, 0.9375, 0.375, 1.0, 0.375, 1.0, 0.375, 0.9375, 0.375, 0.3125, 0.375, 0.375, 0.375, 0.375, 0.375, 0.3125, 0.375, 0.0, 0.375, 0.125, 0.375, 0.125, 0.375, 0.0, 0.3484, 0.8484, 0.3438, 0.8438, 0.0625, 0.1562, 0.05312, 0.1328, 0.3484, 0.4016, 0.05312, 0.1328, 0.0625, 0.1562, 0.3438, 0.4062, 0.3125, 0.4375, 0.125, 0.3125, 0.1875, 0.4688, 0.2812, 0.4688, 0.3125, 0.8125, 0.2812, 0.7812, 0.1875, 0.4688, 0.125, 0.3125, 0.375, 0.0, 0.375, 0.125, 0.375, 0.125, 0.375, 0.0, 0.375, 0.3125, 0.375, 0.375, 0.375, 0.375, 0.375, 0.3125, 0.375, 0.9375, 0.375, 1.0, 0.375, 1.0, 0.375, 0.9375, 0.375, 0.125, 0.375, 0.25, 0.375, 0.25, 0.375, 0.125, 0.375, 0.9375, 0.375, 0.9375, 0.375, 1.0, 0.375, 1.0, 0.375, 0.125, 0.375, 0.125, 0.375, 0.25, 0.375, 0.25, 0.375, 0.3125, 0.375, 0.3125, 0.375, 0.375, 0.375, 0.375, 0.375, 0.125, 0.375, 0.125, 0.375, 0.25, 0.375, 0.25, 0.375, 0.875, 0.375, 0.875, 0.375, 0.9375, 0.375, 0.9375, 0.375, 0.875, 0.375, 0.875, 0.375, 0.9375, 0.375, 0.9375, 0.375, 0.125, 0.375, 0.125, 0.375, 0.25, 0.375, 0.25, 0.375, 0.875, 0.375, 0.875, 0.375, 0.9375, 0.375, 0.9375, 0.375, 0.25, 0.375, 0.25, 0.375, 0.3125, 0.375, 0.3125, 0.375, 0.0, 0.375, 0.125, 0.375, 0.125, 0.375, 0.0, 0.375, 0.25, 0.375, 0.25, 0.375, 0.25, 0.375, 0.25, 0.375, 1.0, 0.375, 1.0, 0.375, 1.0, 0.375, 1.0, 0.375, 1.0, 0.375, 1.0, 0.375, 1.0, 0.375, 1.0, 0.375, 0.25, 0.375, 0.25, 0.375, 0.25, 0.375, 0.25, 0.375, 0.25, 0.375, 0.25, 0.375, 0.25, 0.375, 0.25, 0.375, 1.0, 0.375, 1.0, 0.375, 1.0, 0.375, 1.0, 0.375, 1.0, 0.375, 1.0, 0.375, 1.0, 0.375, 1.0, 0.375, 0.125, 0.375, 0.25, 0.375, 0.25, 0.375, 0.125, 0.375, 0.25, 0.375, 0.25, 0.375, 0.3125, 0.375, 0.3125, 0.375, 0.9375, 0.375, 1.0, 0.375, 1.0, 0.375, 0.9375, 0.375, 0.25, 0.375, 0.25, 0.375, 0.25, 0.375, 0.25, 0.375, 0.3125, 0.375, 0.375, 0.375, 0.375, 0.375, 0.3125, 0.375, 0.875, 0.375, 0.875, 0.375, 0.9375, 0.375, 0.9375, 0.375, 0.9375, 0.375, 0.9375, 0.375, 1.0, 0.375, 1.0, 0.375, 0.25, 0.375, 0.3125, 0.375, 0.3125, 0.375, 0.25, 0.375, 0.875, 0.375, 0.9375, 0.375, 0.9375, 0.375, 0.875, 0.375, 0.875, 0.375, 0.9375, 0.375, 0.9375, 0.375, 0.875, 0.375, 0.25, 0.375, 0.3125, 0.375, 0.3125, 0.375, 0.25, 0.375, 0.25, 0.375, 0.3125, 0.375, 0.3125, 0.375, 0.25, 0.375, 0.875, 0.375, 0.9375, 0.375, 0.9375, 0.375, 0.875, 0.375, 0.875, 0.375, 0.9375, 0.375, 0.9375, 0.375, 0.875, 0.375, 0.25, 0.375, 0.3125, 0.375, 0.3125, 0.375, 0.25, 0.375, 0.875, 0.375, 0.9375, 0.375, 0.9375, 0.375, 0.875, 0.375, 0.25, 0.375, 0.3125, 0.375, 0.3125, 0.375, 0.25, 0.375, 0.25, 0.375, 0.3125, 0.375, 0.3125, 0.375, 0.25, 0.375, 0.875, 0.375, 0.9375, 0.375, 0.9375, 0.375, 0.875, 0.375, 0.25, 0.375, 0.3125, 0.375, 0.3125, 0.375, 0.25, 0.375, 0.875, 0.375, 0.9375, 0.375, 0.9375, 0.375, 0.875, 0.375, 0.875, 0.375, 0.9375, 0.375, 0.9375, 0.375, 0.875, 0.375, 0.25, 0.375, 0.3125, 0.375, 0.3125, 0.375, 0.25, 0.75, 0.5, 0.8125, 0.5, 0.8125, 0.625, 0.75, 0.625, 0.125, 0.5, 0.1875, 0.5, 0.1875, 0.625, 0.125, 0.625, 0.375, 0.25, 0.375, 0.3125, 0.375, 0.3125, 0.375, 0.25, 0.375, 0.875, 0.375, 0.9375, 0.375, 0.9375, 0.375, 0.875, 0.375, 0.875, 0.375, 0.9375, 0.375, 0.9375, 0.375, 0.875, 0.375, 0.25, 0.375, 0.3125, 0.375, 0.3125, 0.375, 0.25, 0.5625, 0.25, 0.625, 0.25, 0.625, 0.3125, 0.5625, 0.3125, 0.125, 0.625, 0.1875, 0.625, 0.1875, 0.75, 0.125, 0.75, 0.375, 0.25, 0.375, 0.3125, 0.375, 0.3125, 0.375, 0.25, 0.375, 0.25, 0.375, 0.3125, 0.375, 0.3125, 0.375, 0.25, 0.375, 0.875, 0.375, 0.9375, 0.375, 0.9375, 0.375, 0.875, 0.375, 0.875, 0.375, 0.9375, 0.375, 0.9375, 0.375, 0.875, 0.5625, 0.875, 0.625, 0.875, 0.625, 0.9375, 0.5625, 0.9375, 0.75, 0.625, 0.8125, 0.625, 0.8125, 0.75, 0.75, 0.75, 0.375, 0.875, 0.375, 0.9375, 0.375, 0.9375, 0.375, 0.875, 0.375, 0.25, 0.375, 0.3125, 0.375, 0.3125, 0.375, 0.25, 0.375, 0.125, 0.375, 0.125, 0.375, 0.0, 0.375, 0.0, 0.375, 0.125, 0.375, 0.125, 0.375, 0.25, 0.375, 0.25, 0.375, 0.125, 0.375, 0.125, 0.375, 0.25, 0.375, 0.25, 0.375, 0.125, 0.375, 0.125, 0.375, 0.0, 0.375, 0.0, 0.375, 0.0, 0.375, 0.125, 0.375, 0.125, 0.375, 0.0, 0.375, 0.3125, 0.375, 0.375, 0.375, 0.375, 0.375, 0.3125, 0.375, 0.125, 0.375, 0.25, 0.375, 0.25, 0.375, 0.125, 0.375, 0.9375, 0.375, 1.0, 0.375, 1.0, 0.375, 0.9375, 0.375, 0.875, 0.375, 0.9375, 0.375, 0.9375, 0.375, 0.875, 0.375, 0.25, 0.375, 0.3125, 0.375, 0.3125, 0.375, 0.25, 0.375, 0.0, 0.375, 0.0, 0.375, 0.125, 0.375, 0.125, 0.125, 0.625, 0.125, 0.75, 0.1875, 0.75, 0.1875, 0.625, 0.75, 0.625, 0.75, 0.75, 0.8125, 0.75, 0.8125, 0.625, 0.375, 0.25, 0.375, 0.25, 0.375, 0.3125, 0.375, 0.3125, 0.375, 0.0, 0.375, 0.125, 0.375, 0.125, 0.375, 0.0, 0.375, 0.3125, 0.375, 0.375, 0.375, 0.375, 0.375, 0.3125, 0.375, 0.125, 0.375, 0.25, 0.375, 0.25, 0.375, 0.125, 0.375, 0.9375, 0.375, 1.0, 0.375, 1.0, 0.375, 0.9375, 0.375, 0.25, 0.375, 0.3125, 0.375, 0.3125, 0.375, 0.25, 0.375, 0.875, 0.375, 0.9375, 0.375, 0.9375, 0.375, 0.875, 0.375, 0.125, 0.375, 0.125, 0.375, 0.25, 0.375, 0.25, 0.375, 0.25, 0.375, 0.25, 0.375, 0.25, 0.375, 0.25, 0.375, 0.9375, 0.375, 1.0, 0.375, 1.0, 0.375, 0.9375, 0.375, 0.0, 0.375, 0.0, 0.375, 0.125, 0.375, 0.125, 0.375, 0.125, 0.375, 0.25, 0.375, 0.25, 0.375, 0.125, 0.375, 0.3125, 0.375, 0.375, 0.375, 0.375, 0.375, 0.3125, 0.375, 0.0, 0.375, 0.125, 0.375, 0.125, 0.375, 0.0, 0.375, 0.25, 0.375, 0.25, 0.375, 0.25, 0.375, 0.25, 0.375, 0.875, 0.375, 0.9375, 0.375, 0.9375, 0.375, 0.875, 0.375, 0.25, 0.375, 0.3125, 0.375, 0.3125, 0.375, 0.25, 0.375, 0.3125, 0.375, 0.3125, 0.375, 0.375, 0.375, 0.375, 0.375, 0.0, 0.375, 0.125, 0.375, 0.125, 0.375, 0.0, 0.375, 0.3125, 0.375, 0.375, 0.375, 0.375, 0.375, 0.3125, 0.375, 0.125, 0.375, 0.25, 0.375, 0.25, 0.375, 0.125, 0.375, 0.9375, 0.375, 1.0, 0.375, 1.0, 0.375, 0.9375, 0.375, 1.0, 0.375, 1.0, 0.375, 1.0, 0.375, 1.0, 0.375, 0.125, 0.375, 0.125, 0.375, 0.0, 0.375, 0.0, 0.375, 0.0, 0.375, 0.0, 0.375, 0.125, 0.375, 0.125, 0.375, 0.875, 0.375, 0.9375, 0.375, 0.9375, 0.375, 0.875, 0.375, 0.25, 0.375, 0.3125, 0.375, 0.3125, 0.375, 0.25, 0.375, 0.375, 0.0, 0.0, 0.05312, 0.1328, 0.3484, 0.4016, 0.375, 0.875, 0.3484, 0.8484, 0.05312, 0.1328, 0.0, 0.0, 0.375, 0.0, 0.375, 0.125, 0.375, 0.125, 0.375, 0.0, 0.375, 0.3125, 0.375, 0.375, 0.375, 0.375, 0.375, 0.3125, 0.375, 0.9375, 0.375, 1.0, 0.375, 1.0, 0.375, 0.9375, 0.375, 0.125, 0.375, 0.25, 0.375, 0.25, 0.375, 0.125, 0.375, 0.875, 0.375, 0.9375, 0.375, 0.9375, 0.375, 0.875, 0.375, 0.25, 0.375, 0.3125, 0.375, 0.3125, 0.375, 0.25, 0.2812, 0.4688, 0.1875, 0.4688, 0.2125, 0.5312, 0.2688, 0.4812, 0.2812, 0.7812, 0.2688, 0.7687, 0.2125, 0.5312, 0.1875, 0.4688, 0.375, 0.0, 0.375, 0.125, 0.375, 0.125, 0.375, 0.0, 0.375, 0.3125, 0.375, 0.375, 0.375, 0.375, 0.375, 0.3125, 0.375, 0.9375, 0.375, 1.0, 0.375, 1.0, 0.375, 0.9375, 0.375, 0.125, 0.375, 0.25, 0.375, 0.25, 0.375, 0.125, 0.375, 1.0, 0.375, 1.0, 0.375, 1.0, 0.375, 1.0, 0.375, 0.25, 0.375, 0.25, 0.375, 0.25, 0.375, 0.25, 0.375, 0.25, 0.375, 0.125, 0.375, 0.125, 0.375, 0.25, 0.375, 0.0, 0.375, 0.125, 0.375, 0.125, 0.375, 0.0, 0.375, 0.25, 0.375, 0.25, 0.375, 0.25, 0.375, 0.25, 0.375, 1.0, 0.375, 1.0, 0.375, 1.0, 0.375, 1.0, 0.375, 0.125, 0.375, 0.25, 0.375, 0.25, 0.375, 0.125, 0.375, 0.125, 0.375, 0.0, 0.375, 0.0, 0.375, 0.125, 0.375, 1.0, 0.375, 1.0, 0.375, 1.0, 0.375, 1.0, 0.375, 0.25, 0.375, 0.25, 0.375, 0.25, 0.375, 0.25, 0.375, 0.25, 0.375, 0.125, 0.375, 0.125, 0.375, 0.25, 0.375, 0.0, 0.375, 0.125, 0.375, 0.125, 0.375, 0.0, 0.375, 0.25, 0.375, 0.25, 0.375, 0.25, 0.375, 0.25, 0.375, 1.0, 0.375, 1.0, 0.375, 1.0, 0.375, 1.0, 0.375, 0.125, 0.375, 0.25, 0.375, 0.25, 0.375, 0.125, 0.375, 0.125, 0.375, 0.0, 0.375, 0.0, 0.375, 0.125, 0.375, 0.9375, 0.375, 1.0, 0.375, 1.0, 0.375, 0.9375, 0.375, 0.875, 0.375, 0.9375, 0.375, 0.9375, 0.375, 0.875, 0.375, 0.25, 0.375, 0.25, 0.375, 0.125, 0.375, 0.125, 0.125, 0.75, 0.1875, 0.75, 0.1875, 0.75, 0.125, 0.75, 0.1875, 0.75, 0.25, 0.75, 0.25, 0.75, 0.1875, 0.75, 0.375, 0.9375, 0.375, 1.0, 0.375, 1.0, 0.375, 0.9375, 0.25, 0.75, 0.2688, 0.7687, 0.2688, 0.7687, 0.25, 0.75, 0.375, 0.0, 0.375, 0.0, 0.375, 0.125, 0.375, 0.125, 0.3484, 0.8484, 0.05312, 0.1328, 0.0625, 0.1562, 0.3438, 0.8438, 0.375, 0.125, 0.375, 0.125, 0.375, 0.25, 0.375, 0.25, 0.375, 0.3125, 0.375, 0.3125, 0.375, 0.375, 0.375, 0.375, 0.3438, 0.8438, 0.0625, 0.1562, 0.125, 0.3125, 0.3125, 0.8125, 0.375, 0.3125, 0.375, 0.3125, 0.375, 0.375, 0.375, 0.375, 0.375, 0.25, 0.375, 0.25, 0.375, 0.3125, 0.375, 0.3125, 0.375, 0.3125, 0.375, 0.3125, 0.375, 0.375, 0.375, 0.375, 0.375, 0.9375, 0.375, 0.9375, 0.375, 1.0, 0.375, 1.0, 0.375, 0.875, 0.375, 0.875, 0.375, 0.9375, 0.375, 0.9375, 0.375, 0.25, 0.375, 0.25, 0.375, 0.3125, 0.375, 0.3125, 0.125, 0.5, 0.125, 0.625, 0.1875, 0.625, 0.1875, 0.5, 0.375, 0.25, 0.375, 0.25, 0.375, 0.3125, 0.375, 0.3125, 0.375, 0.125, 0.375, 0.125, 0.375, 0.25, 0.375, 0.25, 0.375, 0.3125, 0.375, 0.3125, 0.375, 0.375, 0.375, 0.375, 0.2688, 0.4812, 0.25, 0.5, 0.25, 0.625, 0.2125, 0.5312, 0.375, 0.0, 0.375, 0.0, 0.375, 0.125, 0.375, 0.125, 0.375, 0.3125, 0.375, 0.3125, 0.375, 0.375, 0.375, 0.375, 0.5625, 0.0, 0.5625, 0.125, 0.625, 0.125, 0.625, 0.0, 0.375, 1.0, 0.375, 1.0, 0.375, 1.0, 0.375, 1.0, 0.375, 1.0, 0.375, 1.0, 0.375, 1.0, 0.375, 1.0, 0.375, 0.9375, 0.375, 0.9375, 0.375, 1.0, 0.375, 1.0, 0.3484, 0.4016, 0.3438, 0.4062, 0.0625, 0.1562, 0.05312, 0.1328, 0.1875, 0.5, 0.1875, 0.625, 0.25, 0.625, 0.25, 0.5, 0.8125, 0.5, 0.8125, 0.625, 0.875, 0.625, 0.875, 0.5, 0.375, 0.25, 0.375, 0.25, 0.375, 0.3125, 0.375, 0.3125, 0.375, 0.9375, 0.375, 0.9375, 0.375, 1.0, 0.375, 1.0, 0.0, 0.0, 0.0, 0.0, 0.375, 0.375, 0.375, 0.375, 0.375, 0.9375, 0.375, 0.9375, 0.375, 1.0, 0.375, 1.0, 0.375, 0.0, 0.375, 0.0, 0.375, 0.125, 0.375, 0.125, 0.375, 0.25, 0.375, 0.25, 0.375, 0.25, 0.375, 0.25, 0.375, 0.0, 0.375, 0.0, 0.375, 0.125, 0.375, 0.125, 0.375, 0.9375, 0.375, 0.9375, 0.375, 1.0, 0.375, 1.0, 0.375, 0.0, 0.375, 0.0, 0.375, 0.125, 0.375, 0.125, 0.375, 0.125, 0.375, 0.125, 0.375, 0.25, 0.375, 0.25, 0.375, 0.3125, 0.375, 0.3125, 0.375, 0.375, 0.375, 0.375, 0.375, 0.25, 0.375, 0.25, 0.375, 0.25, 0.375, 0.25, 0.375, 0.25, 0.375, 0.25, 0.375, 0.3125, 0.375, 0.3125, 0.375, 0.9375, 0.375, 0.9375, 0.375, 1.0, 0.375, 1.0, 0.375, 0.3125, 0.375, 0.375, 0.4375, 0.375, 0.4375, 0.3125, 0.375, 0.125, 0.375, 0.125, 0.375, 0.25, 0.375, 0.25, 0.375, 0.0, 0.375, 0.125, 0.4375, 0.125, 0.4375, 0.0, 0.375, 0.875, 0.375, 0.875, 0.375, 0.9375, 0.375, 0.9375, 0.375, 0.875, 0.375, 0.875, 0.375, 0.9375, 0.375, 0.9375, 0.375, 0.875, 0.375, 0.875, 0.375, 0.9375, 0.375, 0.9375, 0.375, 0.25, 0.375, 0.25, 0.375, 0.3125, 0.375, 0.3125, 0.375, 0.25, 0.375, 0.25, 0.375, 0.3125, 0.375, 0.3125, 0.375, 0.25, 0.375, 0.25, 0.375, 0.3125, 0.375, 0.3125, 0.375, 0.25, 0.375, 0.25, 0.375, 0.25, 0.375, 0.25, 0.375, 0.25, 0.375, 0.25, 0.375, 0.3125, 0.375, 0.3125, 0.375, 0.875, 0.375, 0.875, 0.375, 0.9375, 0.375, 0.9375, 0.375, 0.25, 0.375, 0.25, 0.375, 0.3125, 0.375, 0.3125, 0.375, 0.25, 0.375, 0.25, 0.375, 0.3125, 0.375, 0.3125, 0.375, 0.875, 0.375, 0.875, 0.375, 0.9375, 0.375, 0.9375, 0.375, 0.875, 0.375, 0.875, 0.375, 0.9375, 0.375, 0.9375, 0.375, 0.125, 0.375, 0.125, 0.375, 0.25, 0.375, 0.25, 0.375, 0.875, 0.375, 0.875, 0.375, 0.9375, 0.375, 0.9375, 0.375, 0.25, 0.375, 0.25, 0.375, 0.3125, 0.375, 0.3125, 0.5625, 0.25, 0.5625, 0.3125, 0.625, 0.3125, 0.625, 0.25, 0.375, 0.875, 0.375, 0.875, 0.375, 0.9375, 0.375, 0.9375, 0.375, 0.25, 0.375, 0.25, 0.375, 0.3125, 0.375, 0.3125, 0.375, 0.9375, 0.375, 0.9375, 0.375, 1.0, 0.375, 1.0, 0.375, 0.875, 0.375, 0.875, 0.375, 0.9375, 0.375, 0.9375, 0.375, 0.0, 0.375, 0.0, 0.375, 0.125, 0.375, 0.125, 0.375, 0.3125, 0.375, 0.3125, 0.375, 0.375, 0.375, 0.375, 0.375, 0.9375, 0.375, 0.9375, 0.375, 1.0, 0.375, 1.0, 0.375, 0.125, 0.375, 0.125, 0.375, 0.25, 0.375, 0.25, 0.375, 0.9375, 0.375, 0.9375, 0.375, 1.0, 0.375, 1.0, 0.375, 0.0, 0.375, 0.0, 0.375, 0.125, 0.375, 0.125, 0.375, 0.3125, 0.375, 0.3125, 0.375, 0.375, 0.375, 0.375, 0.375, 0.0, 0.375, 0.0, 0.375, 0.125, 0.375, 0.125, 0.2812, 0.4688, 0.2688, 0.4812, 0.2125, 0.5312, 0.1875, 0.4688, 0.375, 0.9375, 0.375, 0.9375, 0.375, 1.0, 0.375, 1.0, 0.375, 0.375, 0.3484, 0.4016, 0.05312, 0.1328, 0.0, 0.0, 0.375, 0.125, 0.375, 0.125, 0.375, 0.25, 0.375, 0.25, 0.375, 0.125, 0.375, 0.125, 0.375, 0.25, 0.375, 0.25, 0.2812, 0.7812, 0.1875, 0.4688, 0.2125, 0.5312, 0.2688, 0.7687, 0.375, 0.9375, 0.375, 0.9375, 0.375, 1.0, 0.375, 1.0, 0.375, 0.875, 0.0, 0.0, 0.05312, 0.1328, 0.3484, 0.8484, 0.375, 0.25, 0.375, 0.25, 0.375, 0.125, 0.375, 0.125, 0.375, 0.125, 0.375, 0.125, 0.375, 0.25, 0.375, 0.25, 0.375, 0.25, 0.375, 0.25, 0.375, 0.125, 0.375, 0.125, 0.375, 0.9375, 0.375, 0.9375, 0.375, 1.0, 0.375, 1.0, 0.375, 0.125, 0.375, 0.125, 0.375, 0.0, 0.375, 0.0, 0.375, 0.0, 0.375, 0.0, 0.375, 0.125, 0.375, 0.125, 0.375, 0.125, 0.375, 0.125, 0.375, 0.25, 0.375, 0.25, 0.375, 0.0, 0.375, 0.0, 0.375, 0.125, 0.375, 0.125, 0.125, 0.75, 0.125, 0.75, 0.1875, 0.75, 0.1875, 0.75, 0.1875, 0.75, 0.1875, 0.75, 0.25, 0.75, 0.25, 0.75, 0.375, 0.125, 0.375, 0.125, 0.375, 0.25, 0.375, 0.25, 0.375, 0.125, 0.375, 0.125, 0.375, 0.0, 0.375, 0.0, 0.25, 0.75, 0.25, 0.75, 0.2688, 0.7687, 0.2688, 0.7687, 0.375, 0.9375, 0.375, 0.9375, 0.375, 1.0, 0.375, 1.0, 0.5, 0.25, 0.5, 0.3125, 0.5625, 0.3125, 0.5625, 0.25, 0.4375, 0.125, 0.4375, 0.25, 0.5, 0.25, 0.5, 0.125, 0.4375, 0.875, 0.5, 0.875, 0.5, 0.9375, 0.4375, 0.9375, 0.4375, 0.25, 0.5, 0.25, 0.5, 0.3125, 0.4375, 0.3125, 0.5, 0.125, 0.5, 0.25, 0.5625, 0.25, 0.5625, 0.125, 0.4375, 0.0, 0.5, 0.0, 0.5, 0.125, 0.4375, 0.125, 0.4375, 0.25, 0.4375, 0.3125, 0.5, 0.3125, 0.5, 0.25, 0.4375, 0.9375, 0.4375, 1.0, 0.5, 1.0, 0.5, 0.9375, 0.5, 0.9375, 0.5, 1.0, 0.5625, 1.0, 0.5625, 0.9375, 0.4375, 0.3125, 0.5, 0.3125, 0.5, 0.375, 0.4375, 0.375, 0.4375, 0.125, 0.5, 0.125, 0.5, 0.25, 0.4375, 0.25, 0.4375, 0.9375, 0.5, 0.9375, 0.5, 1.0, 0.4375, 1.0, 0.375, 0.125, 0.375, 0.125, 0.375, 0.25, 0.375, 0.25, 0.375, 1.0, 0.375, 1.0, 0.375, 1.0, 0.375, 1.0, 0.5, 0.875, 0.5625, 0.875, 0.5625, 0.9375, 0.5, 0.9375, 0.5, 0.25, 0.5625, 0.25, 0.5625, 0.3125, 0.5, 0.3125, 0.3125, 0.4375, 0.2812, 0.4688, 0.1875, 0.4688, 0.125, 0.3125, 0.5, 0.0, 0.5625, 0.0, 0.5625, 0.125, 0.5, 0.125, 0.375, 1.0, 0.375, 1.0, 0.375, 1.0, 0.375, 1.0, 0.375, 1.0, 0.375, 1.0, 0.375, 1.0, 0.375, 1.0, 0.3125, 0.8125, 0.125, 0.3125, 0.1875, 0.4688, 0.2812, 0.7812, 0.5, 0.3125, 0.5625, 0.3125, 0.5625, 0.375, 0.5, 0.375, 0.5, 0.125, 0.5625, 0.125, 0.5625, 0.25, 0.5, 0.25, 0.5, 0.9375, 0.5625, 0.9375, 0.5625, 1.0, 0.5, 1.0, 0.375, 0.9375, 0.4375, 0.9375, 0.4375, 1.0, 0.375, 1.0, 0.375, 0.125, 0.4375, 0.125, 0.4375, 0.25, 0.375, 0.25, 0.375, 0.3125, 0.4375, 0.3125, 0.4375, 0.375, 0.375, 0.375, 0.5, 0.0, 0.5, 0.125, 0.5625, 0.125, 0.5625, 0.0, 0.4375, 0.0, 0.4375, 0.125, 0.5, 0.125, 0.5, 0.0, 0.4375, 0.875, 0.4375, 0.9375, 0.5, 0.9375, 0.5, 0.875, 0.375, 0.0, 0.4375, 0.0, 0.4375, 0.125, 0.375, 0.125, 0.5, 0.3125, 0.5, 0.375, 0.5625, 0.375, 0.5625, 0.3125, 0.375, 0.25, 0.4375, 0.25, 0.4375, 0.3125, 0.375, 0.3125, 0.375, 0.875, 0.4375, 0.875, 0.4375, 0.9375, 0.375, 0.9375, 0.4375, 0.3125, 0.4375, 0.375, 0.5, 0.375, 0.5, 0.3125, 0.5, 0.875, 0.5, 0.9375, 0.5625, 0.9375, 0.5625, 0.875, 0.375, 0.3125, 0.375, 0.3125, 0.375, 0.375, 0.375, 0.375, 0.375, 0.9375, 0.375, 1.0, 0.4375, 1.0, 0.4375, 0.9375, 0.375, 0.25, 0.375, 0.3125, 0.4375, 0.3125, 0.4375, 0.25, 0.375, 0.125, 0.375, 0.25, 0.4375, 0.25, 0.4375, 0.125, 0.375, 0.875, 0.375, 0.9375, 0.4375, 0.9375, 0.4375, 0.875, 0.375, 0.0, 0.375, 0.0, 0.375, 0.125, 0.375, 0.125, 0.375, 0.9375, 0.375, 1.0, 0.375, 1.0, 0.375, 0.9375, 0.375, 0.125, 0.375, 0.25, 0.375, 0.25, 0.375, 0.125, 0.375, 0.3125, 0.375, 0.375, 0.375, 0.375, 0.375, 0.3125, 0.375, 0.0, 0.375, 0.125, 0.375, 0.125, 0.375, 0.0, 0.375, 0.25, 0.375, 0.3125, 0.375, 0.3125, 0.375, 0.25, 0.375, 0.875, 0.375, 0.9375, 0.375, 0.9375, 0.375, 0.875, 0.375, 0.125, 0.375, 0.25, 0.375, 0.25, 0.375, 0.125, 0.375, 0.0, 0.375, 0.125, 0.375, 0.125, 0.375, 0.0, 0.375, 0.0, 0.375, 0.125, 0.375, 0.125, 0.375, 0.0, 0.375, 0.125, 0.375, 0.25, 0.375, 0.25, 0.375, 0.125, 0.375, 0.125, 0.375, 0.25, 0.375, 0.25, 0.375, 0.125, 0.375, 1.0, 0.375, 1.0, 0.375, 1.0, 0.375, 1.0, 0.375, 0.25, 0.375, 0.125, 0.375, 0.125, 0.375, 0.25, 0.375, 0.125, 0.375, 0.0, 0.375, 0.0, 0.375, 0.125, 0.375, 0.125, 0.375, 0.125, 0.375, 0.25, 0.375, 0.25, 0.375, 0.0, 0.375, 0.0, 0.375, 0.125, 0.375, 0.125, 0.375, 0.0, 0.375, 0.0, 0.375, 0.125, 0.375, 0.125, 0.375, 0.125, 0.375, 0.125, 0.375, 0.25, 0.375, 0.25, 0.375, 0.125, 0.375, 0.125, 0.375, 0.25, 0.375, 0.25, 0.375, 1.0, 0.375, 1.0, 0.375, 1.0, 0.375, 1.0, 0.375, 0.25, 0.375, 0.25, 0.375, 0.125, 0.375, 0.125, 0.375, 0.125, 0.375, 0.125, 0.375, 0.0, 0.375, 0.0])
me_zombi.materials.append(mat_zombi)
me_zombi.use_mirror_x = True
me_zombi.use_mirror_vertex_groups = False
me_zombi.update()
arm_esqueleto = bpy.data.armatures.new('Esqueleto')  # bones are not reproduced

# ---- objects
ob_zombi = bpy.data.objects.new('Zombi', me_zombi)
ob_cuerpozombi = bpy.data.objects.new('CuerpoZombi', arm_esqueleto)

# ---- transforms, parenting, visibility, modifiers, constraints
ob_zombi.location = (0.0, 0.0, 0.0)
ob_zombi.lock_rotations_4d = False
ob_zombi.empty_display_type = 'ARROWS'
ob_zombi.lineart.crease_threshold = 0.0
ob_zombi.use_mesh_mirror_x = True
_vg = ob_zombi.vertex_groups.new(name='raíz')
_vg = ob_zombi.vertex_groups.new(name='pelvis')
_vg = ob_zombi.vertex_groups.new(name='columna_01')
_vg = ob_zombi.vertex_groups.new(name='columna_02')
_vg = ob_zombi.vertex_groups.new(name='pecho')
_vg = ob_zombi.vertex_groups.new(name='hombro.R')
_vg = ob_zombi.vertex_groups.new(name='brazo.R')
_vg = ob_zombi.vertex_groups.new(name='antebrazo.R')
_vg = ob_zombi.vertex_groups.new(name='mano.R')
_vg = ob_zombi.vertex_groups.new(name='cuello')
_vg = ob_zombi.vertex_groups.new(name='cabeza')
_vg = ob_zombi.vertex_groups.new(name='hombro.L')
_vg = ob_zombi.vertex_groups.new(name='brazo.L')
_vg = ob_zombi.vertex_groups.new(name='antebrazo.L')
_vg = ob_zombi.vertex_groups.new(name='mano.L')
_vg = ob_zombi.vertex_groups.new(name='muslo.R')
_vg = ob_zombi.vertex_groups.new(name='canilla.R')
_vg = ob_zombi.vertex_groups.new(name='pie.R')
_vg = ob_zombi.vertex_groups.new(name='muslo.L')
_vg = ob_zombi.vertex_groups.new(name='canilla.L')
_vg = ob_zombi.vertex_groups.new(name='pie.L')
ob_cuerpozombi.location = (0.0, 0.0, 0.0)

# ---- collection membership
scene.collection.objects.link(ob_zombi)
scene.collection.objects.link(ob_cuerpozombi)

# ---- scene / render settings (as saved in the file)
scene.frame_start = 1; scene.frame_end = 250; scene.frame_set(1)
scene.render.engine = 'BLENDER_EEVEE_NEXT'
scene.render.fps = 25
scene.cycles.sampling_pattern = 'TABULATED_SOBOL'
bpy.context.view_layer.update()

# ---- added for rendering (the .blend has no active camera and no usable light): camera, sun
cam_auto = bpy.data.cameras.new('AutoCamera')
cam_auto.lens = 50.0
cam_auto.sensor_width = 36.0
cam_auto.clip_end = 1000.0
ob_auto_camera = bpy.data.objects.new('AutoCamera', cam_auto)
scene.collection.objects.link(ob_auto_camera)
ob_auto_camera.location = (2.69944, -3.27933, 3.15955)
ob_auto_camera.rotation_euler = (1.09748, -7.21219e-08, 0.694738)
scene.camera = ob_auto_camera
light_auto_sun = bpy.data.lights.new('AutoSun', 'SUN')
light_auto_sun.energy = 3.0
light_auto_sun.angle = 0.0523599
ob_auto_sun = bpy.data.objects.new('AutoSun', light_auto_sun)
scene.collection.objects.link(ob_auto_sun)
ob_auto_sun.rotation_euler = (0.872665, 0.174533, 0.523599)
bpy.context.view_layer.update()
